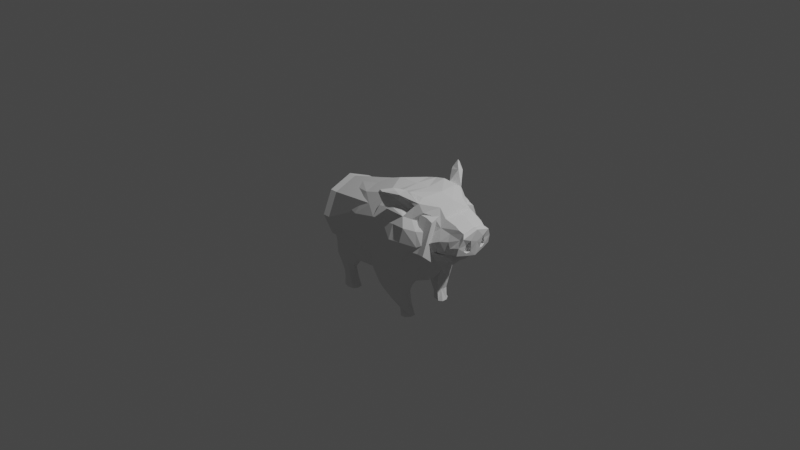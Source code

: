 # Source: PigSoT1.blend  (saved by Blender 3.0.42; exported with 4.5.12 LTS)
import bpy
from mathutils import Matrix  # noqa: F401  (used for matrix-valued properties, if any)

bpy.ops.wm.read_factory_settings(use_empty=True)
scene = bpy.context.scene
scene.name = 'Scene'

# ---- collections
col_collection = bpy.data.collections.new('Collection'); scene.collection.children.link(col_collection)

# ---- world
world_world = bpy.data.worlds.new('World'); scene.world = world_world
world_world.use_nodes = True; world_world.node_tree.nodes.clear()
_N = world_world.node_tree.nodes; _L = world_world.node_tree.links
n0 = _N.new('ShaderNodeOutputWorld'); n0.name = 'World Output'; n0.location = (300, 300)
n1 = _N.new('ShaderNodeBackground'); n1.name = 'Background'; n1.location = (10, 300)
n1.inputs[0].default_value = (0.05088, 0.05088, 0.05088, 1.0)
_L.new(n1.outputs[0], n0.inputs[0])
n0.is_active_output = True
world_world.color = (0.05088, 0.05088, 0.05088)
world_world.use_sun_shadow = False
world_world.sun_shadow_jitter_overblur = 0.0

# ---- cameras
cam_camera = bpy.data.cameras.new('Camera')
cam_camera.clip_end = 100.0
cam_camera.ortho_scale = 7.314

# ---- lights
light_light = bpy.data.lights.new('Light', 'POINT')
light_light.transmission_factor = 0.0
light_light.energy = 1000.0
light_light.shadow_soft_size = 0.1
light_light.shadow_maximum_resolution = 0.006
light_light.use_absolute_resolution = True

# ---- meshes
me_cylinder_001 = bpy.data.meshes.new('Cylinder.001')
me_cylinder_001.from_pydata([(0.1091, 0.4872, -0.75), (-8.472e-09, 0.527, 0.75), (0.4063, 0.3445, -0.75), (0.1207, 0.3726, 0.75), (0.5293, -2.427e-08, -0.75), (0.2751, -2.364e-08, 0.75), (0.4063, -0.3445, -0.75), (0.1207, -0.3726, 0.75), (0.1091, -0.4872, -0.75), (-5.454e-08, -0.527, 0.75), (-0.188, -0.3445, -0.75), (-0.3726, -0.3726, 0.75), (-0.3111, 2.834e-09, -0.75), (-0.527, 5.679e-09, 0.75), (-0.188, 0.3445, -0.75), (-0.3726, 0.3726, 0.75), (0.1425, 0.7, 0.09375), (0.495, 0.495, 0.09375), (0.7, -3.06e-08, 0.09375), (0.495, -0.495, 0.09375), (0.1425, -0.7, 0.09375), (-0.3525, -0.495, 0.09375), (-0.5575, 8.347e-09, 0.09375), (-0.3525, 0.495, 0.09375), (0.4063, 0.3445, -0.6665), (0.5293, -2.427e-08, -0.6665), (0.4063, -0.3445, -0.6665), (0.1091, -0.4872, -0.6665), (-0.188, -0.3445, -0.6665), (-0.3111, 2.834e-09, -0.6665), (-0.188, 0.3445, -0.6665), (0.1091, 0.4872, -0.6665), (-7.536e-09, 0.527, 0.6766), (0.1207, 0.3726, 0.6766), (0.2751, -2.364e-08, 0.6766), (0.1207, -0.3726, 0.6766), (-5.361e-08, -0.527, 0.6766), (-0.4079, -0.3726, 0.6766), (-0.5622, 5.679e-09, 0.6766), (-0.4079, 0.3726, 0.6766), (0.136, 0.3879, 0.6037), (0.2967, -2.451e-08, 0.6037), (0.136, -0.3879, 0.6037), (-5.455e-08, -0.5486, 0.6037), (-0.4232, -0.3879, 0.6037), (-0.5838, 6.013e-09, 0.6037), (-0.4232, 0.3879, 0.6037), (-6.594e-09, 0.5486, 0.6037), (0.3625, 0.4086, 0.5055), (0.5317, -2.568e-08, 0.5055), (0.3625, -0.4086, 0.5055), (0.1573, -0.5778, 0.5055), (-0.4086, -0.4086, 0.5055), (-0.5838, 6.463e-09, 0.5055), (-0.4086, 0.4086, 0.5055), (0.1573, 0.5778, 0.5055)], [], [(32, 1, 3, 33), (33, 3, 5, 34), (34, 5, 7, 35), (35, 7, 9, 36), (36, 9, 11, 37), (37, 11, 13, 38), (3, 1, 15, 13, 11, 9, 7, 5), (38, 13, 15, 39), (39, 15, 1, 32), (0, 2, 4, 6, 8, 10, 12, 14), (30, 23, 16, 31), (29, 22, 23, 30), (28, 21, 22, 29), (27, 20, 21, 28), (26, 19, 20, 27), (25, 18, 19, 26), (24, 17, 18, 25), (31, 16, 17, 24), (0, 31, 24, 2), (2, 24, 25, 4), (4, 25, 26, 6), (6, 26, 27, 8), (8, 27, 28, 10), (10, 28, 29, 12), (12, 29, 30, 14), (14, 30, 31, 0), (46, 39, 32, 47), (45, 38, 39, 46), (44, 37, 38, 45), (43, 36, 37, 44), (42, 35, 36, 43), (41, 34, 35, 42), (40, 33, 34, 41), (47, 32, 33, 40), (55, 47, 40, 48), (48, 40, 41, 49), (49, 41, 42, 50), (50, 42, 43, 51), (51, 43, 44, 52), (52, 44, 45, 53), (53, 45, 46, 54), (54, 46, 47, 55), (23, 54, 55, 16), (22, 53, 54, 23), (21, 52, 53, 22), (20, 51, 52, 21), (19, 50, 51, 20), (18, 49, 50, 19), (17, 48, 49, 18), (16, 55, 48, 17)])
_uv = me_cylinder_001.uv_layers.new(name='UVMap')
_uv.uv.foreach_set('vector', [1.0, 0.9755, 1.0, 1.0, 0.875, 1.0, 0.875, 0.9755, 0.875, 0.9755, 0.875, 1.0, 0.75, 1.0, 0.75, 0.9755, 0.75, 0.9755, 0.75, 1.0, 0.625, 1.0, 0.625, 0.9755, 0.625, 0.9755, 0.625, 1.0, 0.5, 1.0, 0.5, 0.9755, 0.5, 0.9755, 0.5, 1.0, 0.375, 1.0, 0.375, 0.9755, 0.375, 0.9755, 0.375, 1.0, 0.25, 1.0, 0.25, 0.9755, 0.4197, 0.4197, 0.25, 0.49, 0.08029, 0.4197, 0.01, 0.25, 0.08029, 0.08029, 0.25, 0.01, 0.4197, 0.08029, 0.49, 0.25, 0.25, 0.9755, 0.25, 1.0, 0.125, 1.0, 0.125, 0.9755, 0.125, 0.9755, 0.125, 1.0, 0.0, 1.0, 0.0, 0.9755, 0.75, 0.49, 0.9197, 0.4197, 0.99, 0.25, 0.9197, 0.08029, 0.75, 0.01, 0.5803, 0.08029, 0.51, 0.25, 0.5803, 0.4197, 0.125, 0.5278, 0.125, 0.7812, 0.0, 0.7812, 0.0, 0.5278, 0.25, 0.5278, 0.25, 0.7812, 0.125, 0.7812, 0.125, 0.5278, 0.375, 0.5278, 0.375, 0.7812, 0.25, 0.7812, 0.25, 0.5278, 0.5, 0.5278, 0.5, 0.7812, 0.375, 0.7812, 0.375, 0.5278, 0.625, 0.5278, 0.625, 0.7812, 0.5, 0.7812, 0.5, 0.5278, 0.75, 0.5278, 0.75, 0.7812, 0.625, 0.7812, 0.625, 0.5278, 0.875, 0.5278, 0.875, 0.7812, 0.75, 0.7812, 0.75, 0.5278, 1.0, 0.5278, 1.0, 0.7812, 0.875, 0.7812, 0.875, 0.5278, 1.0, 0.5, 1.0, 0.5278, 0.875, 0.5278, 0.875, 0.5, 0.875, 0.5, 0.875, 0.5278, 0.75, 0.5278, 0.75, 0.5, 0.75, 0.5, 0.75, 0.5278, 0.625, 0.5278, 0.625, 0.5, 0.625, 0.5, 0.625, 0.5278, 0.5, 0.5278, 0.5, 0.5, 0.5, 0.5, 0.5, 0.5278, 0.375, 0.5278, 0.375, 0.5, 0.375, 0.5, 0.375, 0.5278, 0.25, 0.5278, 0.25, 0.5, 0.25, 0.5, 0.25, 0.5278, 0.125, 0.5278, 0.125, 0.5, 0.125, 0.5, 0.125, 0.5278, 0.0, 0.5278, 0.0, 0.5, 0.125, 0.9512, 0.125, 0.9755, 0.0, 0.9755, 0.0, 0.9512, 0.25, 0.9512, 0.25, 0.9755, 0.125, 0.9755, 0.125, 0.9512, 0.375, 0.9512, 0.375, 0.9755, 0.25, 0.9755, 0.25, 0.9512, 0.5, 0.9512, 0.5, 0.9755, 0.375, 0.9755, 0.375, 0.9512, 0.625, 0.9512, 0.625, 0.9755, 0.5, 0.9755, 0.5, 0.9512, 0.75, 0.9512, 0.75, 0.9755, 0.625, 0.9755, 0.625, 0.9512, 0.875, 0.9512, 0.875, 0.9755, 0.75, 0.9755, 0.75, 0.9512, 1.0, 0.9512, 1.0, 0.9755, 0.875, 0.9755, 0.875, 0.9512, 1.0, 0.9185, 1.0, 0.9512, 0.875, 0.9512, 0.875, 0.9185, 0.875, 0.9185, 0.875, 0.9512, 0.75, 0.9512, 0.75, 0.9185, 0.75, 0.9185, 0.75, 0.9512, 0.625, 0.9512, 0.625, 0.9185, 0.625, 0.9185, 0.625, 0.9512, 0.5, 0.9512, 0.5, 0.9185, 0.5, 0.9185, 0.5, 0.9512, 0.375, 0.9512, 0.375, 0.9185, 0.375, 0.9185, 0.375, 0.9512, 0.25, 0.9512, 0.25, 0.9185, 0.25, 0.9185, 0.25, 0.9512, 0.125, 0.9512, 0.125, 0.9185, 0.125, 0.9185, 0.125, 0.9512, 0.0, 0.9512, 0.0, 0.9185, 0.125, 0.7812, 0.125, 0.9185, 0.0, 0.9185, 0.0, 0.7812, 0.25, 0.7812, 0.25, 0.9185, 0.125, 0.9185, 0.125, 0.7812, 0.375, 0.7812, 0.375, 0.9185, 0.25, 0.9185, 0.25, 0.7812, 0.5, 0.7812, 0.5, 0.9185, 0.375, 0.9185, 0.375, 0.7812, 0.625, 0.7812, 0.625, 0.9185, 0.5, 0.9185, 0.5, 0.7812, 0.75, 0.7812, 0.75, 0.9185, 0.625, 0.9185, 0.625, 0.7812, 0.875, 0.7812, 0.875, 0.9185, 0.75, 0.9185, 0.75, 0.7812, 1.0, 0.7812, 1.0, 0.9185, 0.875, 0.9185, 0.875, 0.7812])
me_cylinder_001.use_remesh_fix_poles = True
me_cylinder_001.use_remesh_preserve_attributes = False
me_cylinder_001.update()
me_cube_001 = bpy.data.meshes.new('Cube.001')
me_cube_001.from_pydata([(-1.039, -0.3782, -0.1116), (-1.052, -0.2662, 0.1007), (1.026, -0.5307, -0.1175), (0.9583, -0.4754, 0.4969), (-1.079, 0.0, -0.1969), (-1.041, 0.0, 0.2353), (1.117, 0.0, -0.4177), (1.051, 0.0, 0.9007), (0.08524, -0.7735, -0.5964), (0.1633, -0.832, 0.4194), (0.01554, 0.0, 0.8885), (0.125, 0.0, -1.157), (-0.2895, -0.752, 0.2436), (-0.3438, 0.0, -1.104), (-0.2895, -0.8375, -0.4669), (-0.3438, 0.0, 0.7141), (0.5231, -0.9433, -0.5447), (0.5989, 0.0, 0.952), (0.5625, -0.8293, 0.461), (0.637, 0.0, -1.014), (0.883, -0.6654, -0.1958), (0.8555, 0.0, 0.9722), (0.7577, -0.8267, 0.461), (0.9107, 0.0, -0.4977), (-0.8046, -0.458, 0.1475), (-0.8591, 0.0, -0.7885), (-0.9318, -0.5563, -0.3583), (-0.8118, 0.0, 0.5453), (-1.079, -0.1109, -0.1969), (1.042, -0.2796, 0.8232), (-1.046, -0.1846, 0.2188), (1.121, -0.3213, -0.3376), (0.2089, -0.4903, 0.8229), (0.1865, -0.4334, -0.9343), (-0.3321, -0.4111, -0.9609), (-0.3166, -0.4407, 0.5876), (0.5625, -0.4353, 0.9671), (0.5912, -0.3863, -1.002), (0.825, -0.522, 0.8813), (0.9172, -0.3586, -0.4835), (-0.9167, -0.2608, -0.8039), (-0.8082, -0.2172, 0.4406), (1.163, -0.3015, 0.6634), (1.145, -0.3937, 0.5046), (1.133, -0.4104, -0.03956), (1.216, -0.2857, -0.2329), (1.224, 0.0, -0.255), (1.162, 0.0, 0.6843), (1.511, -0.3136, 0.4126), (1.429, -0.2913, 0.3501), (1.088, -0.3817, -0.02988), (1.094, -0.2972, -0.03875), (1.333, 0.0, 0.00755), (1.506, 0.0, 0.5423), (0.4519, -0.5058, -1.652), (0.2788, -0.7554, -1.046), (0.5235, -0.7496, -1.049), (0.6366, -0.4617, -1.641), (-0.7623, -0.5167, -1.656), (-0.5717, -0.5252, -1.659), (-0.5624, -0.319, -1.672), (-0.7432, -0.3337, -1.666), (0.5343, -0.366, -1.152), (0.5779, -0.3134, -1.646), (0.5106, -0.5672, -1.646), (0.4871, -0.5536, -1.504), (0.4244, -0.4841, -1.521), (0.5669, -0.5643, -1.345), (0.577, -0.5067, -1.119), (0.613, -0.6332, -0.8923), (0.3916, -0.8089, -1.05), (0.5108, -0.6555, -1.283), (0.3383, -0.6252, -1.286), (0.4714, -0.5211, -1.52), (0.4239, -0.671, -1.285), (0.2774, -0.5509, -1.264), (0.3768, -0.9873, -0.5706), (0.3629, -0.8438, 0.4402), (0.3857, -0.4628, 0.9023), (0.3761, 0.0, 0.9339), (0.6355, -0.361, -1.644), (0.455, -0.3526, -1.649), (-0.6359, -0.5883, -1.063), (-0.6458, -0.3282, -1.343), (-0.9082, -0.5151, -1.009), (-0.8197, -0.3408, -1.219), (-0.6156, -0.5286, -1.529), (-0.7788, -0.5043, -1.333), (-0.6075, -0.332, -1.507), (-0.7919, -0.3688, -1.443), (-0.5408, -0.3547, -1.07), (-0.9051, -0.3563, -0.996), (-0.5199, -0.6702, -0.8177), (-0.9007, -0.545, -0.6852), (-0.6669, -0.5199, -1.296), (-0.615, -0.7236, -0.3472), (-0.2081, -0.7491, -0.7401), (-0.9747, -0.3694, -0.4971), (-0.4193, -0.3663, -0.997), (-0.9218, -0.3084, -0.8527), (-0.5877, -0.6423, -0.9141), (-0.5911, -0.4646, -1.203), (-0.6551, -0.3358, -1.26), (-0.4533, -0.7577, -0.616), (-0.9206, -0.5682, -0.5234), (-0.4935, -0.5471, -1.001), (-0.7589, -0.6497, -0.6636), (-0.9663, -0.4449, -0.8406), (-0.9755, -0.4131, -0.7038), (-0.687, -0.694, -0.5359), (-0.3927, -0.5836, -0.8558), (-0.5548, -0.5059, -1.087), (-0.6636, -0.5512, -1.658), (-0.5389, -0.4339, -1.666), (-0.7856, -0.3967, -1.661), (-0.6585, -0.2867, -1.669), (-0.6611, -0.4153, -1.663), (-0.8381, -0.5092, -1.171), (-0.788, -0.4771, -1.494), (-0.8778, -0.4293, -1.194), (0.7613, 0.0, -0.8636), (-0.3934, -0.2806, -0.9838), (-0.7248, -0.1205, -0.8936), (-0.6687, -0.2351, -0.8782), (-0.9579, -0.2856, -0.6699), (-0.6543, -0.2867, -0.9734), (-0.8344, -0.1551, -0.8331), (-0.5591, -0.208, -0.9387), (-0.9561, -0.3448, -0.7941), (-0.9822, -0.391, -0.5963), (-0.9575, -0.3152, -0.732), (-0.4842, -0.3006, -1.011), (-0.5249, -0.3167, -1.039), (-0.6151, -0.3153, -1.111), (1.262, -0.2639, -0.0511), (-0.6762, -0.3239, -1.148), (-0.709, -0.3356, -1.398), (-0.6676, -0.3183, -1.484), (-0.6278, -0.3078, -1.572), (-0.7583, -0.5492, -1.136), (-0.7583, -0.5268, -1.218), (-0.7126, -0.539, -1.184), (-0.632, -0.4412, -1.313), (-0.9278, -0.4174, -1.001), (-1.03, 0.0, -0.4998), (0.1558, -0.2167, -1.083), (-0.9458, -0.09489, -0.697), (-1.024, -0.07516, -0.4923), (1.338, 0.0, -0.1059), (-1.079, -0.1109, 0.03883), (-1.079, 0.0, 0.03883), (-1.02, -0.403, -0.3375), (-1.018, -0.2259, -0.4), (0.2942, -0.1956, -1.07), (-0.84, -0.4273, -1.379), (-0.1569, -0.2536, -1.073), (-0.1856, -0.4862, -0.9346), (0.07692, -0.9313, -0.0885), (0.545, -0.9217, -0.1212), (0.3886, -0.9601, -0.118), (0.5862, -0.4801, -1.263), (-0.142, -0.8316, -0.5317), (-0.1143, -0.8834, -0.3533), (0.3602, -0.3038, -0.974), (0.5689, -0.2722, -0.9578), (0.6378, -0.2345, -0.882), (0.7055, -0.2896, -0.7921), (0.3624, 0.0, -1.091), (0.3594, -0.2053, -1.052), (0.4853, -0.2007, -1.001), (0.3363, -0.3656, -1.146), (0.6626, -0.6484, -0.7732), (0.743, -0.788, -0.3703), (0.8632, -0.5343, -0.3475), (0.6978, -0.3947, -0.7504), (0.7566, -0.5258, -0.5987), (0.2891, -0.8443, -0.8871), (0.2324, -0.9568, -0.3355), (0.2355, -0.9199, -0.5947), (0.6323, -0.3269, -0.8762), (0.5717, -0.3228, -0.9338), (0.1973, -0.6105, -0.9872), (0.1604, -0.8556, -0.5956), (-0.05737, -0.6681, 0.5134), (-0.3714, -0.814, -0.5414), (-0.9952, -0.4771, -0.2472), (-0.8725, -0.521, -0.107), (-0.7098, -0.5963, -0.09984), (-0.4522, -0.754, -0.05181), (-0.2895, -0.7948, -0.1117), (0.2353, -0.7505, -0.9423), (0.3098, -0.384, -1.172), (0.5395, -0.3362, -1.432), (0.556, -0.414, -1.429), (0.5856, -0.5549, -1.644), (0.5747, -0.4673, -1.427), (0.5581, -0.5516, -1.438), (0.5073, -0.3331, -1.456), (0.4694, -0.3377, -1.48), (0.3682, -0.3924, -1.366), (0.3889, -0.444, -1.506), (0.5744, -0.6239, -1.103), (0.887, -0.5304, 0.5042), (1.099, -0.5007, 0.01536), (1.253, -0.4105, 0.04825), (1.354, -0.3852, 0.05962), (1.504, 0.0, -0.01559), (1.454, -0.399, 0.07784), (1.091, -0.4422, -0.005191), (1.325, -0.2961, -0.009427), (1.257, -0.3819, -0.001468), (1.137, 0.0, -0.03246), (1.29, -0.2814, -0.1746), (1.289, -0.2701, -0.1489), (1.14, -0.4593, 0.05267), (1.293, 0.0, -0.05654), (1.319, 0.0, -0.1938), (1.529, 0.0, 0.2789), (1.533, 0.0, 0.5199), (1.467, -0.2497, 0.4798), (1.396, -0.2553, -0.00295), (1.482, -0.3896, 0.2452), (1.331, 0.0, 0.6422), (1.333, -0.2761, 0.586), (0.7792, -0.5723, 0.8279), (0.6758, -0.7275, 0.6324), (0.3743, -0.7014, 0.6713), (0.1861, -0.703, 0.6211), (0.9796, -0.4251, 0.5677), (0.9551, -0.4522, 0.6145), (0.9144, -0.5002, 0.6399), (0.9388, -0.4945, 0.5656), (0.6165, -0.5039, 0.9001), (1.466, 0.0, 0.534), (0.7854, -0.6467, 0.5948), (0.8676, -0.513, 0.5839), (0.6739, -0.6457, 1.133), (0.4603, -0.9577, 1.11), (0.4673, -0.8958, 0.7711), (0.4273, -0.96, 1.138), (0.6543, -0.7823, 1.071), (0.4724, -0.7662, 1.073), (0.5393, -0.6423, 0.7682), (0.7938, -0.3971, 0.9493), (0.6002, -0.7328, 1.05), (0.4031, -0.9781, 1.081), (0.7292, -0.6448, 0.9628), (0.4962, -0.8458, 0.8422), (0.426, -0.8303, 0.9084), (0.5757, -0.6924, 0.8389), (0.7223, -0.8693, 0.1699), (1.489, -0.2817, 0.4462), (1.284, -0.3452, 0.43), (1.196, -0.4837, 0.2791), (1.4, -0.2752, 0.5329), (1.102, -0.5519, 0.2351), (1.082, -0.5726, 0.2164), (0.9951, -0.6777, 0.1609), (0.9431, -0.7264, 0.1217), (0.8782, -0.7678, 0.1326), (0.1201, -0.8943, 0.1655), (0.3758, -0.9146, 0.1611), (0.5538, -0.9199, 0.1699), (0.982, -0.434, 0.5149), (1.487, -0.2546, 0.1281), (1.53, -0.1538, 0.3444), (1.517, -0.1273, 0.2035), (1.479, -0.212, 0.03113), (1.502, -0.1135, 0.09731), (1.489, -0.1974, 0.0849), (1.493, -0.2217, 0.256), (1.446, -0.2422, 0.1372), (1.477, -0.1148, 0.2126), (1.453, -0.2093, 0.2651), (1.461, -0.101, 0.1064), (1.489, -0.1414, 0.3535), (1.448, -0.1849, 0.094), (1.292, -0.3949, 0.2854), (1.318, -0.3863, 0.1589), (1.39, -0.3764, 0.1994), (1.064, -0.4316, 0.517), (1.064, -0.4743, 0.3868), (0.8997, -0.6962, 0.4151), (0.8341, -0.5712, 0.5653), (0.9014, -0.5171, 0.7318), (0.9826, -0.45, 0.7017), (1.06, -0.4085, 0.6348), (0.7378, -0.4901, 0.7507), (0.7084, -0.5027, 0.6501), (0.523, -0.7622, 0.9463), (0.4662, -0.7124, 0.9002), (0.5032, -0.6993, 1.051), (0.5484, -0.7931, 1.168), (0.6, -0.7908, 1.127), (0.5022, -0.7675, 0.7696), (0.4753, -0.7432, 0.8435), (0.6564, -0.6343, 0.9273), (0.4967, -0.8584, 1.062), (0.5573, -0.87, 1.09), (0.4631, -0.8701, 1.013), (0.4496, -0.912, 0.9614), (0.4356, -0.9435, 0.9258)], [], [(31, 6, 46), (24, 1, 0), (173, 2, 20), (41, 30, 1, 24), (149, 30, 5, 150), (226, 227, 9), (161, 14, 96), (261, 77, 9, 260), (86, 59, 113), (35, 12, 183), (260, 9, 12), (262, 158, 250), (22, 225, 18), (16, 56, 69), (283, 284, 234), (258, 282, 22, 259), (37, 174, 175), (151, 97, 26), (35, 41, 24), (186, 26, 95, 187), (27, 41, 35), (147, 146, 40), (174, 37, 179), (29, 243, 38), (180, 37, 163), (243, 36, 38), (10, 15, 35), (122, 127, 126), (156, 34, 155), (79, 10, 32, 78), (1, 30, 149), (27, 5, 30, 41), (23, 6, 31), (280, 281, 43), (134, 148, 215), (53, 219, 251, 48), (203, 2, 44), (2, 31, 45, 44), (7, 29, 42), (221, 48, 49), (218, 53, 48), (219, 49, 48, 251), (54, 81, 63, 80, 57, 194, 64), (163, 37, 62), (193, 62, 160, 195), (55, 70, 176), (116, 113, 59, 112), (86, 87, 118), (60, 115, 138), (89, 61, 114), (69, 56, 201), (8, 33, 181), (57, 196, 65, 194), (167, 19, 168), (197, 192, 63), (75, 33, 191), (54, 64, 66), (73, 66, 64), (67, 56, 71), (74, 72, 66, 73), (196, 67, 65), (68, 69, 201), (75, 72, 55, 181), (160, 62, 68), (67, 68, 201), (62, 37, 68), (37, 69, 68), (171, 16, 69), (71, 74, 73, 65), (56, 70, 74, 71), (70, 55, 72, 74), (65, 67, 71), (182, 8, 176), (66, 72, 75), (56, 16, 70), (17, 79, 78, 36), (226, 77, 18), (262, 18, 77, 261), (16, 76, 70), (192, 62, 193), (66, 75, 200), (85, 84, 143), (133, 90, 102, 135), (106, 93, 84), (111, 100, 82, 101), (85, 89, 119), (136, 137, 89), (87, 86, 94), (101, 82, 94), (110, 103, 92, 105), (109, 104, 93, 106), (132, 98, 90, 133), (107, 99, 91), (142, 94, 86), (82, 84, 139), (117, 84, 119), (104, 108, 107, 93), (104, 129, 108), (130, 40, 99, 128), (121, 34, 98), (103, 109, 106, 92), (95, 109, 103), (95, 26, 104, 109), (98, 110, 105, 90), (34, 96, 110, 98), (96, 14, 184), (102, 111, 101, 83), (90, 105, 111, 102), (105, 92, 100, 111), (92, 106, 100), (106, 84, 82), (93, 107, 84), (85, 91, 135), (114, 116, 112, 58), (61, 115, 116, 114), (115, 60, 113, 116), (89, 114, 58), (137, 88, 138), (88, 86, 113), (88, 83, 86), (59, 86, 112), (87, 94, 140), (112, 86, 118), (154, 89, 118), (140, 94, 141), (87, 117, 119), (84, 85, 119), (147, 40, 124), (189, 12, 188), (188, 187, 95), (16, 171, 172), (190, 8, 181), (39, 23, 31), (45, 31, 46), (179, 37, 180), (156, 33, 96), (33, 8, 96), (13, 11, 155), (25, 13, 122), (13, 34, 121), (131, 98, 132), (25, 122, 126), (99, 123, 125), (123, 99, 40), (121, 98, 131), (126, 123, 40), (126, 127, 123), (127, 121, 123), (122, 13, 127), (216, 148, 213, 212), (99, 125, 91), (129, 130, 128, 108), (97, 124, 130, 129), (124, 40, 130), (11, 167, 145), (108, 128, 99, 107), (107, 91, 143), (83, 85, 102), (85, 83, 136), (91, 133, 135), (125, 133, 91), (125, 132, 133), (123, 131, 132, 125), (123, 121, 131), (102, 85, 135), (137, 138, 115, 61), (83, 88, 137, 136), (89, 85, 136), (88, 60, 138), (101, 94, 142), (100, 106, 82), (60, 88, 113), (58, 112, 118), (118, 89, 58), (89, 137, 61), (84, 117, 139), (82, 139, 141), (117, 140, 139), (117, 87, 140), (139, 140, 141), (94, 82, 141), (83, 101, 142), (83, 142, 86), (84, 107, 143), (91, 85, 143), (11, 145, 155), (151, 0, 152), (146, 25, 126), (4, 147, 28), (4, 144, 147), (144, 25, 146, 147), (147, 124, 152), (40, 146, 126), (0, 1, 149), (28, 149, 150, 4), (28, 0, 149), (28, 147, 152), (0, 28, 152), (97, 151, 152, 124), (151, 26, 185), (26, 97, 129, 104), (154, 87, 119), (89, 154, 119), (87, 154, 118), (145, 33, 155), (34, 13, 155), (33, 156, 155), (34, 156, 96), (95, 103, 184), (186, 24, 0, 185), (12, 35, 24), (161, 8, 162), (32, 10, 35), (15, 27, 35), (76, 159, 177), (76, 16, 159), (157, 12, 162), (177, 159, 157), (16, 158, 159), (259, 22, 250), (172, 20, 158), (67, 160, 68), (196, 57, 195), (65, 73, 64), (8, 161, 96), (14, 161, 162), (8, 157, 162), (163, 62, 170), (168, 19, 169), (164, 163, 169), (19, 120, 164), (120, 23, 166, 165), (120, 165, 164), (23, 39, 166), (153, 33, 145), (153, 167, 168), (33, 168, 163), (163, 168, 169), (19, 164, 169), (33, 163, 170), (198, 197, 63), (172, 175, 20), (172, 171, 175), (171, 37, 175), (175, 173, 20), (175, 174, 173), (174, 39, 173), (37, 171, 69), (16, 172, 158), (70, 76, 176), (190, 55, 176), (8, 177, 157), (178, 76, 177), (182, 178, 177), (76, 178, 176), (189, 14, 162), (165, 179, 180, 164), (165, 166, 179), (164, 180, 163), (39, 174, 166), (33, 75, 181), (166, 174, 179), (8, 182, 177), (178, 182, 176), (9, 227, 32, 183), (32, 35, 183), (12, 9, 183), (110, 96, 184, 103), (14, 95, 184), (0, 151, 185), (26, 186, 185), (24, 186, 187), (12, 24, 187, 188), (95, 14, 188), (12, 189, 162), (14, 189, 188), (55, 190, 181), (8, 190, 176), (33, 170, 191), (191, 198, 199), (63, 81, 198), (54, 66, 200, 81), (81, 200, 198), (170, 197, 198, 191), (170, 62, 192, 197), (63, 192, 193, 80), (64, 194, 65), (235, 202, 231), (67, 196, 195, 160), (56, 67, 201), (200, 75, 199), (198, 200, 199), (75, 191, 199), (193, 195, 57, 80), (286, 29, 285), (257, 256, 281, 282), (258, 257, 282), (39, 31, 2, 173), (127, 13, 121), (33, 153, 168), (167, 153, 145), (50, 44, 134, 51), (279, 49, 278), (207, 209, 220), (209, 207, 205, 210), (256, 203, 214, 255), (204, 208, 210, 205), (214, 203, 208), (51, 211, 52, 209), (50, 51, 209, 210), (46, 216, 212, 45), (134, 44, 213), (148, 134, 213), (44, 50, 210, 208), (208, 203, 44), (204, 214, 208), (253, 255, 214, 204), (213, 44, 45, 212), (51, 134, 215, 211), (278, 49, 277), (264, 221, 207), (267, 269, 264, 207), (218, 48, 265), (219, 53, 233), (252, 49, 219, 254), (52, 206, 220), (267, 207, 220), (209, 52, 220), (223, 254, 219, 222), (47, 42, 222), (47, 7, 42), (42, 223, 222), (42, 43, 223), (78, 32, 227, 226), (226, 225, 242), (241, 239, 292), (29, 38, 284, 285), (263, 228, 229, 231), (38, 224, 284), (29, 286, 43, 42), (229, 230, 231), (202, 3, 231), (38, 36, 232), (21, 17, 36, 243), (240, 236, 293), (222, 219, 233), (207, 221, 205), (221, 49, 279), (225, 22, 234), (284, 224, 234), (22, 282, 234), (282, 283, 234), (230, 235, 231), (301, 238, 247, 300), (293, 236, 292), (248, 238, 301), (246, 244, 296), (38, 232, 236), (38, 236, 240, 246), (297, 244, 240, 298), (225, 238, 294), (291, 241, 236), (36, 242, 232), (36, 78, 242), (7, 21, 243, 29), (249, 244, 289), (244, 246, 240), (224, 38, 246), (245, 237, 239), (300, 247, 289, 299), (238, 225, 247), (239, 241, 245), (241, 248, 245), (248, 241, 290), (296, 244, 249), (225, 249, 247), (225, 224, 288), (78, 226, 242), (77, 226, 9), (158, 20, 250), (22, 18, 250), (225, 226, 18), (20, 259, 250), (20, 258, 259), (20, 2, 257, 258), (2, 203, 256, 257), (281, 256, 255), (43, 281, 255, 253), (43, 253, 252), (43, 252, 254, 223), (157, 260, 12), (159, 261, 260, 157), (158, 262, 261, 159), (18, 262, 250), (3, 263, 231), (286, 280, 43), (265, 270, 273, 275), (206, 267, 220), (269, 267, 206, 268), (217, 266, 268, 206), (217, 218, 265), (270, 221, 264), (266, 265, 275, 272), (217, 265, 266), (269, 268, 274, 276), (275, 273, 271, 272), (272, 271, 274), (271, 276, 274), (264, 269, 276, 271), (268, 266, 272, 274), (270, 264, 271, 273), (48, 221, 270), (265, 48, 270), (224, 225, 234), (252, 253, 277), (49, 252, 277), (253, 204, 277), (204, 278, 277), (204, 205, 278), (205, 279, 278), (205, 221, 279), (263, 3, 281, 280), (3, 202, 282, 281), (202, 235, 283, 282), (230, 229, 285, 284), (229, 228, 286, 285), (235, 230, 284, 283), (228, 263, 280, 286), (287, 249, 288), (224, 246, 287), (224, 287, 288), (249, 225, 288), (247, 249, 289), (297, 245, 299), (232, 242, 290), (295, 248, 290), (291, 232, 290), (241, 291, 290), (232, 291, 236), (298, 240, 293), (237, 293, 292, 239), (236, 241, 292), (295, 242, 294), (238, 248, 294), (242, 225, 294), (248, 295, 294), (242, 295, 290), (287, 296, 249), (287, 246, 296), (245, 301, 300), (245, 300, 299), (244, 297, 299, 289), (245, 297, 298, 237), (237, 298, 293), (245, 248, 301)])
_uv = me_cube_001.uv_layers.new(name='UVMap')
_uv.uv.foreach_set('vector', [0.375, 0.6875, 0.375, 0.625, 0.375, 0.625, 0.625, 0.959, 0.625, 1.0, 0.375, 1.0, 0.3477, 0.7188, 0.375, 0.75, 0.3477, 0.75, 0.8479, 0.6875, 0.875, 0.6875, 0.875, 0.75, 0.834, 0.75, 0.5, 0.0625, 0.625, 0.0625, 0.625, 0.125, 0.5, 0.125, 0.707, 0.7188, 0.7344, 0.7188, 0.7344, 0.75, 0.2363, 0.75, 0.207, 0.75, 0.207, 0.7188, 0.5625, 0.832, 0.625, 0.832, 0.625, 0.8594, 0.5625, 0.8594, 0.207, 0.75, 0.207, 0.75, 0.207, 0.7188, 0.793, 0.6875, 0.793, 0.75, 0.7657, 0.7209, 0.5625, 0.8594, 0.625, 0.8594, 0.625, 0.918, 0.5625, 0.8047, 0.5, 0.8047, 0.5766, 0.7879, 0.6601, 0.75, 0.6698, 0.7258, 0.6797, 0.75, 0.3203, 0.75, 0.3203, 0.75, 0.3203, 0.7233, 0.6417, 0.7361, 0.6449, 0.7216, 0.649, 0.7372, 0.5, 0.7705, 0.625, 0.7696, 0.625, 0.7851, 0.5, 0.7773, 0.3203, 0.6875, 0.334, 0.6875, 0.334, 0.7188, 0.142, 0.7344, 0.1591, 0.7188, 0.166, 0.75, 0.793, 0.6875, 0.8479, 0.6875, 0.834, 0.75, 0.5, 0.959, 0.375, 0.959, 0.375, 0.9385, 0.5, 0.9487, 0.8618, 0.625, 0.8479, 0.6875, 0.793, 0.6875, 0.1351, 0.6562, 0.1452, 0.6562, 0.1521, 0.6875, 0.334, 0.6875, 0.3203, 0.6875, 0.3265, 0.6734, 0.625, 0.6875, 0.6551, 0.676, 0.6561, 0.6941, 0.3203, 0.6512, 0.3203, 0.6875, 0.2927, 0.6935, 0.6551, 0.676, 0.6797, 0.6875, 0.6561, 0.6941, 0.7344, 0.625, 0.793, 0.625, 0.793, 0.6875, 0.1722, 0.6647, 0.1862, 0.6761, 0.1621, 0.6761, 0.2253, 0.6912, 0.207, 0.6875, 0.2295, 0.6635, 0.707, 0.625, 0.7344, 0.625, 0.7344, 0.6875, 0.707, 0.6875, 0.625, 0.0, 0.625, 0.0625, 0.5, 0.0625, 0.8618, 0.625, 0.875, 0.625, 0.875, 0.6875, 0.8479, 0.6875, 0.3477, 0.625, 0.375, 0.625, 0.375, 0.6875, 0.625, 0.7406, 0.625, 0.75, 0.625, 0.75, 0.375, 0.6876, 0.375, 0.6278, 0.375, 0.6278, 0.6189, 0.625, 0.625, 0.6875, 0.625, 0.6875, 0.625, 0.6875, 0.4544, 0.75, 0.375, 0.75, 0.3885, 0.75, 0.375, 0.75, 0.375, 0.6875, 0.375, 0.6875, 0.375, 0.75, 0.625, 0.625, 0.625, 0.6875, 0.625, 0.6875, 0.519, 0.6875, 0.625, 0.6875, 0.625, 0.75, 0.5674, 0.625, 0.6189, 0.625, 0.625, 0.6875, 0.625, 0.6875, 0.625, 0.75, 0.625, 0.6875, 0.625, 0.6875, 0.2656, 0.6875, 0.2793, 0.6875, 0.293, 0.6875, 0.3066, 0.6875, 0.3203, 0.6875, 0.3066, 0.6875, 0.293, 0.6875, 0.2927, 0.6935, 0.3203, 0.6875, 0.3203, 0.6875, 0.3203, 0.6875, 0.3203, 0.6875, 0.3203, 0.7055, 0.3203, 0.6977, 0.375, 0.8594, 0.375, 0.832, 0.375, 0.8403, 0.183, 0.7188, 0.207, 0.7188, 0.207, 0.75, 0.1865, 0.75, 0.375, 0.918, 0.375, 0.959, 0.375, 0.959, 0.207, 0.6875, 0.1796, 0.6875, 0.1961, 0.6875, 0.1521, 0.6875, 0.1521, 0.6875, 0.1591, 0.7188, 0.3203, 0.7233, 0.3203, 0.75, 0.3203, 0.7217, 0.2656, 0.75, 0.2657, 0.6994, 0.2657, 0.7151, 0.3203, 0.6875, 0.3203, 0.709, 0.2898, 0.7025, 0.3066, 0.6875, 0.293, 0.625, 0.3203, 0.625, 0.2944, 0.6602, 0.2983, 0.6888, 0.3048, 0.6875, 0.293, 0.6875, 0.2656, 0.6935, 0.2657, 0.6994, 0.2748, 0.6954, 0.2656, 0.6875, 0.293, 0.6875, 0.2715, 0.7009, 0.2852, 0.7009, 0.2715, 0.7009, 0.293, 0.6875, 0.3203, 0.7188, 0.3203, 0.75, 0.3096, 0.7255, 0.2891, 0.7255, 0.2686, 0.7255, 0.2715, 0.7009, 0.2852, 0.7009, 0.3203, 0.709, 0.3203, 0.7188, 0.2898, 0.7025, 0.3203, 0.7076, 0.3203, 0.7233, 0.3203, 0.7217, 0.2656, 0.6935, 0.2686, 0.7255, 0.2656, 0.75, 0.2657, 0.7151, 0.3203, 0.7055, 0.3203, 0.6875, 0.3203, 0.7076, 0.3203, 0.7188, 0.3203, 0.7076, 0.3203, 0.7217, 0.3203, 0.6875, 0.3203, 0.6875, 0.3203, 0.7076, 0.3203, 0.6875, 0.3203, 0.7233, 0.3203, 0.7076, 0.3203, 0.7188, 0.3203, 0.75, 0.3203, 0.7233, 0.3096, 0.7255, 0.2891, 0.7255, 0.2852, 0.7009, 0.2898, 0.7025, 0.3203, 0.75, 0.293, 0.75, 0.2891, 0.7255, 0.3096, 0.7255, 0.293, 0.75, 0.2656, 0.75, 0.2686, 0.7255, 0.2891, 0.7255, 0.2898, 0.7025, 0.3203, 0.7188, 0.3096, 0.7255, 0.375, 0.8513, 0.375, 0.8594, 0.375, 0.8403, 0.2715, 0.7009, 0.2686, 0.7255, 0.2656, 0.6935, 0.375, 0.8047, 0.375, 0.8047, 0.375, 0.832, 0.6797, 0.625, 0.707, 0.625, 0.707, 0.6875, 0.6797, 0.6875, 0.707, 0.7188, 0.707, 0.75, 0.6797, 0.75, 0.5625, 0.8047, 0.625, 0.8047, 0.625, 0.832, 0.5625, 0.832, 0.375, 0.8047, 0.375, 0.832, 0.375, 0.832, 0.3048, 0.6875, 0.3203, 0.6875, 0.3143, 0.6875, 0.2656, 0.6894, 0.2656, 0.6935, 0.2742, 0.6897, 0.1521, 0.6875, 0.166, 0.75, 0.1575, 0.7115, 0.1869, 0.6875, 0.207, 0.6875, 0.207, 0.6875, 0.1837, 0.6875, 0.375, 0.9385, 0.375, 0.959, 0.375, 0.959, 0.207, 0.7188, 0.207, 0.75, 0.207, 0.75, 0.207, 0.7188, 0.1521, 0.6875, 0.1521, 0.6875, 0.1601, 0.7233, 0.1766, 0.6875, 0.1876, 0.6875, 0.1521, 0.6875, 0.375, 0.959, 0.375, 0.918, 0.375, 0.918, 0.207, 0.7188, 0.207, 0.75, 0.207, 0.75, 0.207, 0.7188, 0.207, 0.75, 0.207, 0.75, 0.207, 0.7188, 0.375, 0.9385, 0.375, 0.959, 0.375, 0.959, 0.375, 0.9385, 0.1968, 0.6875, 0.207, 0.6875, 0.207, 0.6875, 0.1956, 0.6875, 0.1591, 0.7188, 0.1521, 0.6875, 0.1521, 0.6875, 0.207, 0.7269, 0.207, 0.75, 0.207, 0.75, 0.375, 0.918, 0.375, 0.959, 0.375, 0.9409, 0.166, 0.75, 0.166, 0.75, 0.1601, 0.7233, 0.166, 0.75, 0.1591, 0.7188, 0.1591, 0.7188, 0.166, 0.75, 0.166, 0.75, 0.1591, 0.7188, 0.1591, 0.7188, 0.1556, 0.7031, 0.1521, 0.6875, 0.1521, 0.6875, 0.1556, 0.7031, 0.2003, 0.6875, 0.207, 0.6875, 0.2037, 0.6875, 0.375, 0.918, 0.375, 0.9385, 0.375, 0.9385, 0.375, 0.918, 0.375, 0.9385, 0.375, 0.9385, 0.375, 0.918, 0.375, 0.9385, 0.375, 0.959, 0.375, 0.959, 0.375, 0.9385, 0.207, 0.6875, 0.207, 0.7188, 0.207, 0.7188, 0.207, 0.6875, 0.207, 0.6875, 0.207, 0.7188, 0.207, 0.7188, 0.207, 0.6875, 0.207, 0.7188, 0.207, 0.75, 0.207, 0.75, 0.207, 0.6875, 0.207, 0.7188, 0.207, 0.7188, 0.207, 0.6875, 0.207, 0.6875, 0.207, 0.7188, 0.207, 0.7188, 0.207, 0.6875, 0.207, 0.7188, 0.207, 0.75, 0.207, 0.75, 0.207, 0.7188, 0.375, 0.918, 0.375, 0.9385, 0.375, 0.918, 0.375, 0.9385, 0.375, 0.959, 0.375, 0.918, 0.166, 0.75, 0.1591, 0.7188, 0.166, 0.75, 0.1521, 0.6875, 0.1521, 0.6875, 0.1837, 0.6875, 0.1591, 0.7188, 0.183, 0.7188, 0.1865, 0.75, 0.166, 0.75, 0.1521, 0.6875, 0.1796, 0.6875, 0.183, 0.7188, 0.1591, 0.7188, 0.1796, 0.6875, 0.207, 0.6875, 0.207, 0.7188, 0.183, 0.7188, 0.1521, 0.6875, 0.1591, 0.7188, 0.166, 0.75, 0.1876, 0.6875, 0.207, 0.6875, 0.1961, 0.6875, 0.207, 0.6875, 0.207, 0.75, 0.207, 0.7188, 0.207, 0.6875, 0.207, 0.6875, 0.207, 0.75, 0.375, 0.918, 0.375, 0.918, 0.375, 0.9385, 0.375, 0.959, 0.375, 0.918, 0.375, 0.9436, 0.375, 0.9385, 0.375, 0.918, 0.375, 0.959, 0.1601, 0.7234, 0.1521, 0.6875, 0.166, 0.75, 0.375, 0.9436, 0.375, 0.918, 0.375, 0.9294, 0.166, 0.75, 0.166, 0.75, 0.1601, 0.7233, 0.166, 0.75, 0.1521, 0.6875, 0.1601, 0.7233, 0.1386, 0.6875, 0.1521, 0.6875, 0.1556, 0.7031, 0.5, 0.918, 0.625, 0.918, 0.5, 0.9282, 0.5, 0.9282, 0.5, 0.9487, 0.375, 0.9385, 0.3203, 0.75, 0.3203, 0.7188, 0.334, 0.75, 0.2656, 0.75, 0.2656, 0.75, 0.2657, 0.7151, 0.3477, 0.6875, 0.3477, 0.625, 0.375, 0.6875, 0.375, 0.6875, 0.375, 0.6875, 0.375, 0.625, 0.3252, 0.665, 0.3203, 0.6875, 0.3203, 0.6512, 0.2253, 0.6912, 0.2657, 0.6994, 0.207, 0.7188, 0.2657, 0.6994, 0.2656, 0.75, 0.207, 0.7188, 0.207, 0.625, 0.2656, 0.625, 0.2295, 0.6635, 0.1382, 0.625, 0.207, 0.625, 0.1722, 0.6647, 0.207, 0.625, 0.207, 0.6875, 0.2003, 0.6875, 0.1995, 0.6875, 0.207, 0.6875, 0.1968, 0.6875, 0.1382, 0.625, 0.1722, 0.6647, 0.1621, 0.6761, 0.1521, 0.6875, 0.1779, 0.6875, 0.1796, 0.6875, 0.1779, 0.6875, 0.1521, 0.6875, 0.1521, 0.6875, 0.2003, 0.6875, 0.2037, 0.6875, 0.1965, 0.6875, 0.1621, 0.6761, 0.1762, 0.6875, 0.1521, 0.6875, 0.1621, 0.6761, 0.1862, 0.6761, 0.1762, 0.6875, 0.1862, 0.6761, 0.2003, 0.6875, 0.1762, 0.6875, 0.1722, 0.6647, 0.207, 0.625, 0.1862, 0.6761, 0.375, 0.625, 0.375, 0.625, 0.375, 0.6875, 0.375, 0.6875, 0.1521, 0.6875, 0.1796, 0.6875, 0.1521, 0.6875, 0.1591, 0.7188, 0.1556, 0.7031, 0.1556, 0.7031, 0.1591, 0.7188, 0.1591, 0.7188, 0.1556, 0.7031, 0.1556, 0.7031, 0.1591, 0.7188, 0.1556, 0.7031, 0.1521, 0.6875, 0.1556, 0.7031, 0.2656, 0.625, 0.293, 0.625, 0.2656, 0.6622, 0.1591, 0.7188, 0.1556, 0.7031, 0.1521, 0.6875, 0.1591, 0.7188, 0.1591, 0.7188, 0.1521, 0.6875, 0.1575, 0.7115, 0.207, 0.6875, 0.1521, 0.6875, 0.207, 0.6875, 0.1521, 0.6875, 0.207, 0.6875, 0.1766, 0.6875, 0.1521, 0.6875, 0.1869, 0.6875, 0.1837, 0.6875, 0.1796, 0.6875, 0.1869, 0.6875, 0.1521, 0.6875, 0.1796, 0.6875, 0.1968, 0.6875, 0.1956, 0.6875, 0.1779, 0.6875, 0.1995, 0.6875, 0.1968, 0.6875, 0.1796, 0.6875, 0.1762, 0.6875, 0.2003, 0.6875, 0.1965, 0.6875, 0.207, 0.6875, 0.1521, 0.6875, 0.1837, 0.6875, 0.1876, 0.6875, 0.1961, 0.6875, 0.1796, 0.6875, 0.1521, 0.6875, 0.207, 0.6875, 0.207, 0.6875, 0.1876, 0.6875, 0.1766, 0.6875, 0.1521, 0.6875, 0.1521, 0.6875, 0.1766, 0.6875, 0.207, 0.6875, 0.207, 0.6875, 0.1961, 0.6875, 0.207, 0.7188, 0.207, 0.75, 0.207, 0.7269, 0.375, 0.918, 0.375, 0.9385, 0.375, 0.918, 0.207, 0.6875, 0.207, 0.6875, 0.207, 0.7188, 0.375, 0.959, 0.375, 0.9385, 0.375, 0.959, 0.166, 0.75, 0.1521, 0.6875, 0.166, 0.75, 0.1521, 0.6875, 0.1876, 0.6875, 0.1521, 0.6875, 0.375, 0.959, 0.375, 0.959, 0.375, 0.9409, 0.375, 0.918, 0.375, 0.9409, 0.375, 0.9294, 0.375, 0.959, 0.375, 0.9436, 0.375, 0.9409, 0.375, 0.959, 0.375, 0.959, 0.375, 0.9436, 0.375, 0.9409, 0.375, 0.9436, 0.375, 0.9294, 0.375, 0.918, 0.375, 0.918, 0.375, 0.9294, 0.207, 0.6875, 0.207, 0.7188, 0.207, 0.7269, 0.207, 0.6875, 0.207, 0.7269, 0.207, 0.75, 0.166, 0.75, 0.1591, 0.7188, 0.1575, 0.7115, 0.1521, 0.6875, 0.1521, 0.6875, 0.1575, 0.7115, 0.2656, 0.625, 0.2656, 0.6622, 0.2295, 0.6635, 0.142, 0.7344, 0.125, 0.75, 0.1403, 0.7266, 0.1452, 0.6562, 0.1382, 0.625, 0.1621, 0.6761, 0.125, 0.6562, 0.1386, 0.6875, 0.125, 0.6875, 0.125, 0.625, 0.1316, 0.625, 0.1351, 0.6562, 0.1316, 0.625, 0.1382, 0.625, 0.1452, 0.6562, 0.1351, 0.6562, 0.1386, 0.6875, 0.1556, 0.7031, 0.1403, 0.6953, 0.1521, 0.6875, 0.1452, 0.6562, 0.1621, 0.6761, 0.375, 0.0, 0.625, 0.0, 0.5, 0.0625, 0.375, 0.0625, 0.5, 0.0625, 0.5, 0.125, 0.375, 0.09375, 0.375, 0.0625, 0.375, 0.0, 0.5, 0.0625, 0.125, 0.6875, 0.1386, 0.6875, 0.1403, 0.6953, 0.125, 0.75, 0.125, 0.6875, 0.1403, 0.7266, 0.1591, 0.7188, 0.142, 0.7344, 0.1403, 0.7266, 0.1556, 0.7031, 0.142, 0.7344, 0.166, 0.75, 0.1455, 0.75, 0.166, 0.75, 0.1591, 0.7188, 0.1591, 0.7188, 0.166, 0.75, 0.1601, 0.7234, 0.166, 0.75, 0.1601, 0.7233, 0.1521, 0.6875, 0.1601, 0.7234, 0.1601, 0.7233, 0.166, 0.75, 0.1601, 0.7234, 0.166, 0.75, 0.2656, 0.6622, 0.2657, 0.6994, 0.2295, 0.6635, 0.207, 0.6875, 0.207, 0.625, 0.2295, 0.6635, 0.2657, 0.6994, 0.2253, 0.6912, 0.2295, 0.6635, 0.207, 0.6875, 0.2253, 0.6912, 0.207, 0.7188, 0.375, 0.9385, 0.375, 0.918, 0.375, 0.918, 0.5, 0.959, 0.625, 0.959, 0.375, 1.0, 0.375, 0.9795, 0.793, 0.75, 0.793, 0.6875, 0.834, 0.75, 0.375, 0.8887, 0.375, 0.8594, 0.4402, 0.8747, 0.7344, 0.6875, 0.7344, 0.625, 0.793, 0.6875, 0.793, 0.625, 0.8618, 0.625, 0.793, 0.6875, 0.375, 0.832, 0.5, 0.832, 0.4407, 0.845, 0.375, 0.832, 0.375, 0.8047, 0.5, 0.832, 0.5, 0.8594, 0.625, 0.918, 0.4402, 0.8747, 0.4407, 0.845, 0.5, 0.832, 0.5, 0.8594, 0.375, 0.8047, 0.5, 0.8047, 0.5, 0.832, 0.5, 0.7773, 0.625, 0.7851, 0.5766, 0.7879, 0.375, 0.791, 0.375, 0.7773, 0.5, 0.8047, 0.3203, 0.7188, 0.3203, 0.7055, 0.3203, 0.7076, 0.3203, 0.709, 0.3203, 0.6875, 0.3203, 0.6977, 0.2898, 0.7025, 0.2852, 0.7009, 0.293, 0.6875, 0.2656, 0.75, 0.2363, 0.75, 0.207, 0.7188, 0.375, 0.918, 0.375, 0.8887, 0.4402, 0.8747, 0.375, 0.8594, 0.5, 0.8594, 0.4402, 0.8747, 0.2927, 0.6935, 0.3203, 0.6875, 0.293, 0.6935, 0.2944, 0.6602, 0.3203, 0.625, 0.3065, 0.6592, 0.3203, 0.6458, 0.2927, 0.6935, 0.3065, 0.6592, 0.3203, 0.625, 0.334, 0.625, 0.3203, 0.6458, 0.334, 0.625, 0.3477, 0.625, 0.3313, 0.6624, 0.3278, 0.6535, 0.334, 0.625, 0.3278, 0.6535, 0.3203, 0.6458, 0.3477, 0.625, 0.3477, 0.6875, 0.3313, 0.6624, 0.28, 0.6603, 0.2657, 0.6994, 0.2656, 0.6622, 0.28, 0.6603, 0.293, 0.625, 0.2944, 0.6602, 0.2657, 0.6994, 0.2944, 0.6602, 0.2927, 0.6935, 0.2927, 0.6935, 0.2944, 0.6602, 0.3065, 0.6592, 0.3203, 0.625, 0.3203, 0.6458, 0.3065, 0.6592, 0.2657, 0.6994, 0.2927, 0.6935, 0.293, 0.6935, 0.2866, 0.6903, 0.2983, 0.6888, 0.293, 0.6875, 0.334, 0.75, 0.334, 0.7188, 0.3477, 0.75, 0.334, 0.75, 0.3203, 0.7188, 0.334, 0.7188, 0.3203, 0.7188, 0.3203, 0.6875, 0.334, 0.7188, 0.334, 0.7188, 0.3477, 0.7188, 0.3477, 0.75, 0.334, 0.7188, 0.334, 0.6875, 0.3477, 0.7188, 0.334, 0.6875, 0.3477, 0.6875, 0.3477, 0.7188, 0.3203, 0.6875, 0.3203, 0.7188, 0.3203, 0.7233, 0.375, 0.8047, 0.375, 0.791, 0.5, 0.8047, 0.375, 0.832, 0.375, 0.832, 0.375, 0.8403, 0.375, 0.8594, 0.375, 0.8594, 0.375, 0.8403, 0.375, 0.8594, 0.4407, 0.845, 0.5, 0.8594, 0.375, 0.8431, 0.375, 0.832, 0.4407, 0.845, 0.375, 0.8513, 0.375, 0.8431, 0.4407, 0.845, 0.375, 0.832, 0.375, 0.8431, 0.375, 0.8403, 0.5, 0.918, 0.375, 0.918, 0.4402, 0.8747, 0.3278, 0.6535, 0.3252, 0.665, 0.3203, 0.6512, 0.3203, 0.6458, 0.3278, 0.6535, 0.3313, 0.6624, 0.3252, 0.665, 0.3203, 0.6458, 0.3203, 0.6512, 0.2927, 0.6935, 0.3477, 0.6875, 0.334, 0.6875, 0.3313, 0.6624, 0.2657, 0.6994, 0.2656, 0.6935, 0.2657, 0.7151, 0.3313, 0.6624, 0.334, 0.6875, 0.3265, 0.6734, 0.375, 0.8594, 0.375, 0.8513, 0.4407, 0.845, 0.375, 0.8431, 0.375, 0.8513, 0.375, 0.8403, 0.7344, 0.75, 0.7344, 0.7188, 0.7344, 0.6875, 0.7657, 0.7209, 0.7344, 0.6875, 0.793, 0.6875, 0.7657, 0.7209, 0.793, 0.75, 0.7344, 0.75, 0.7657, 0.7209, 0.207, 0.7188, 0.207, 0.7188, 0.207, 0.75, 0.207, 0.75, 0.375, 0.918, 0.375, 0.9385, 0.375, 0.918, 0.125, 0.75, 0.142, 0.7344, 0.1455, 0.75, 0.375, 0.959, 0.5, 0.959, 0.375, 0.9795, 0.625, 0.959, 0.5, 0.959, 0.5, 0.9487, 0.625, 0.918, 0.625, 0.959, 0.5, 0.9487, 0.5, 0.9282, 0.375, 0.9385, 0.375, 0.918, 0.5, 0.9282, 0.625, 0.918, 0.5, 0.918, 0.4402, 0.8747, 0.375, 0.918, 0.5, 0.918, 0.5, 0.9282, 0.2656, 0.75, 0.2656, 0.75, 0.2657, 0.7151, 0.375, 0.8594, 0.375, 0.8594, 0.375, 0.8403, 0.2657, 0.6994, 0.293, 0.6935, 0.2748, 0.6954, 0.2748, 0.6954, 0.2866, 0.6903, 0.2756, 0.692, 0.293, 0.6875, 0.2793, 0.6875, 0.2866, 0.6903, 0.2656, 0.6875, 0.2656, 0.6894, 0.2742, 0.6897, 0.2793, 0.6875, 0.2793, 0.6875, 0.2742, 0.6897, 0.2866, 0.6903, 0.293, 0.6935, 0.2983, 0.6888, 0.2866, 0.6903, 0.2748, 0.6954, 0.293, 0.6935, 0.3203, 0.6875, 0.3048, 0.6875, 0.2983, 0.6888, 0.293, 0.6875, 0.3048, 0.6875, 0.3143, 0.6875, 0.3066, 0.6875, 0.293, 0.6875, 0.3066, 0.6875, 0.2898, 0.7025, 0.6392, 0.7344, 0.6344, 0.7441, 0.634, 0.7288, 0.3203, 0.7188, 0.3203, 0.709, 0.3203, 0.6977, 0.3203, 0.7055, 0.3203, 0.75, 0.3203, 0.7188, 0.3203, 0.7217, 0.2742, 0.6897, 0.2656, 0.6935, 0.2756, 0.692, 0.2866, 0.6903, 0.2742, 0.6897, 0.2756, 0.692, 0.2656, 0.6935, 0.2748, 0.6954, 0.2756, 0.692, 0.3203, 0.6875, 0.3203, 0.6977, 0.3203, 0.6875, 0.3066, 0.6875, 0.625, 0.7294, 0.625, 0.6875, 0.6322, 0.7205, 0.5, 0.7568, 0.5397, 0.75, 0.625, 0.75, 0.625, 0.7696, 0.5, 0.7705, 0.5, 0.7568, 0.625, 0.7696, 0.3477, 0.6875, 0.375, 0.6875, 0.375, 0.75, 0.3477, 0.7188, 0.1862, 0.6761, 0.207, 0.625, 0.2003, 0.6875, 0.2657, 0.6994, 0.28, 0.6603, 0.2944, 0.6602, 0.293, 0.625, 0.28, 0.6603, 0.2656, 0.6622, 0.371, 0.75, 0.375, 0.7523, 0.375, 0.6876, 0.375, 0.6867, 0.5259, 0.75, 0.625, 0.75, 0.5169, 0.75, 0.413, 0.6875, 0.375, 0.6875, 0.3912, 0.6609, 0.375, 0.6875, 0.413, 0.6875, 0.4341, 0.75, 0.375, 0.75, 0.5397, 0.75, 0.4544, 0.75, 0.4544, 0.75, 0.5397, 0.75, 0.4544, 0.75, 0.4147, 0.75, 0.375, 0.75, 0.4341, 0.75, 0.4544, 0.75, 0.4544, 0.75, 0.4147, 0.75, 0.375, 0.6867, 0.375, 0.6279, 0.375, 0.625, 0.375, 0.6875, 0.371, 0.75, 0.375, 0.6867, 0.375, 0.6875, 0.375, 0.75, 0.375, 0.625, 0.375, 0.625, 0.375, 0.6875, 0.375, 0.6875, 0.375, 0.6876, 0.375, 0.75, 0.375, 0.6875, 0.375, 0.6278, 0.375, 0.6876, 0.375, 0.6875, 0.4062, 0.75, 0.371, 0.75, 0.375, 0.75, 0.4147, 0.75, 0.4147, 0.75, 0.4544, 0.75, 0.3885, 0.75, 0.4544, 0.75, 0.4544, 0.75, 0.4147, 0.75, 0.5397, 0.75, 0.5397, 0.75, 0.4544, 0.75, 0.4544, 0.75, 0.375, 0.6875, 0.375, 0.75, 0.375, 0.6875, 0.375, 0.6875, 0.375, 0.6867, 0.375, 0.6876, 0.375, 0.6278, 0.375, 0.6279, 0.5169, 0.75, 0.625, 0.75, 0.5749, 0.75, 0.4543, 0.6638, 0.519, 0.6875, 0.413, 0.6875, 0.413, 0.6562, 0.438, 0.6553, 0.4543, 0.6638, 0.413, 0.6875, 0.5674, 0.625, 0.625, 0.6875, 0.5694, 0.6557, 0.625, 0.6875, 0.6189, 0.625, 0.6204, 0.625, 0.625, 0.75, 0.625, 0.75, 0.625, 0.6875, 0.625, 0.6875, 0.375, 0.625, 0.413, 0.625, 0.3912, 0.6609, 0.413, 0.6562, 0.413, 0.6875, 0.3912, 0.6609, 0.375, 0.6875, 0.375, 0.625, 0.3912, 0.6609, 0.625, 0.6875, 0.625, 0.6875, 0.625, 0.6875, 0.622, 0.625, 0.625, 0.625, 0.625, 0.6875, 0.622, 0.625, 0.625, 0.625, 0.625, 0.625, 0.625, 0.6875, 0.625, 0.6875, 0.625, 0.6875, 0.622, 0.625, 0.625, 0.6875, 0.625, 0.75, 0.625, 0.6875, 0.707, 0.6875, 0.7344, 0.6875, 0.7344, 0.7188, 0.707, 0.7188, 0.707, 0.7188, 0.6698, 0.7258, 0.679, 0.7112, 0.6668, 0.7022, 0.664, 0.6994, 0.6582, 0.6934, 0.625, 0.6875, 0.6561, 0.6941, 0.6449, 0.7216, 0.6322, 0.7205, 0.6289, 0.735, 0.6287, 0.7285, 0.6327, 0.7229, 0.634, 0.7288, 0.6561, 0.6941, 0.6559, 0.7042, 0.6449, 0.7216, 0.625, 0.6875, 0.625, 0.7294, 0.625, 0.75, 0.625, 0.6875, 0.6327, 0.7229, 0.642, 0.7231, 0.634, 0.7288, 0.6344, 0.7441, 0.6296, 0.7436, 0.634, 0.7288, 0.6561, 0.6941, 0.6797, 0.6875, 0.6734, 0.697, 0.6523, 0.625, 0.6797, 0.625, 0.6797, 0.6875, 0.6551, 0.676, 0.6612, 0.7188, 0.6523, 0.6875, 0.6568, 0.7031, 0.622, 0.625, 0.625, 0.6875, 0.6204, 0.625, 0.413, 0.6875, 0.519, 0.6875, 0.4341, 0.75, 0.519, 0.6875, 0.625, 0.75, 0.5259, 0.75, 0.659, 0.7255, 0.6601, 0.75, 0.649, 0.7372, 0.6449, 0.7216, 0.6559, 0.7042, 0.649, 0.7372, 0.6601, 0.75, 0.6446, 0.75, 0.649, 0.7372, 0.6446, 0.75, 0.6417, 0.7361, 0.649, 0.7372, 0.642, 0.7231, 0.6392, 0.7344, 0.634, 0.7288, 0.6662, 0.7219, 0.6698, 0.7258, 0.6684, 0.7246, 0.6655, 0.7213, 0.6568, 0.7031, 0.6523, 0.6875, 0.6582, 0.6934, 0.6683, 0.714, 0.6698, 0.7258, 0.6687, 0.7166, 0.6591, 0.7087, 0.6657, 0.7223, 0.6635, 0.7184, 0.6561, 0.6941, 0.6734, 0.697, 0.6523, 0.6875, 0.6561, 0.6941, 0.6523, 0.6875, 0.6612, 0.7188, 0.6587, 0.7064, 0.6642, 0.7203, 0.6657, 0.7223, 0.6612, 0.7188, 0.6612, 0.7188, 0.6698, 0.7258, 0.6698, 0.7258, 0.6691, 0.7207, 0.6654, 0.6995, 0.6668, 0.7022, 0.6523, 0.6875, 0.6797, 0.6875, 0.6683, 0.7158, 0.6734, 0.697, 0.6797, 0.6875, 0.707, 0.6875, 0.679, 0.7112, 0.625, 0.625, 0.6523, 0.625, 0.6551, 0.676, 0.625, 0.6875, 0.6659, 0.7203, 0.6657, 0.7223, 0.667, 0.7235, 0.6657, 0.7223, 0.6591, 0.7087, 0.6612, 0.7188, 0.6559, 0.7042, 0.6561, 0.6941, 0.6591, 0.7087, 0.6626, 0.7181, 0.6612, 0.7188, 0.664, 0.6994, 0.6655, 0.7213, 0.6684, 0.7246, 0.667, 0.7235, 0.6648, 0.7208, 0.6698, 0.7258, 0.6698, 0.7258, 0.6684, 0.7246, 0.664, 0.6994, 0.6668, 0.7022, 0.6675, 0.7073, 0.6668, 0.7022, 0.6683, 0.714, 0.6675, 0.7073, 0.6683, 0.714, 0.6668, 0.7022, 0.6679, 0.7105, 0.6635, 0.7184, 0.6657, 0.7223, 0.6659, 0.7203, 0.6698, 0.7258, 0.6659, 0.7203, 0.6684, 0.7246, 0.6639, 0.7134, 0.6559, 0.7042, 0.6609, 0.7123, 0.707, 0.6875, 0.707, 0.7188, 0.679, 0.7112, 0.707, 0.75, 0.707, 0.7188, 0.7344, 0.75, 0.5, 0.8047, 0.375, 0.7773, 0.5766, 0.7879, 0.625, 0.7851, 0.625, 0.8047, 0.5766, 0.7879, 0.6698, 0.7258, 0.707, 0.7188, 0.6797, 0.75, 0.375, 0.7773, 0.5, 0.7773, 0.5766, 0.7879, 0.375, 0.7773, 0.5, 0.7705, 0.5, 0.7773, 0.375, 0.7773, 0.375, 0.75, 0.5, 0.7568, 0.5, 0.7705, 0.375, 0.75, 0.4544, 0.75, 0.5397, 0.75, 0.5, 0.7568, 0.625, 0.75, 0.5397, 0.75, 0.5397, 0.75, 0.625, 0.75, 0.625, 0.75, 0.5397, 0.75, 0.5397, 0.75, 0.625, 0.75, 0.5397, 0.75, 0.625, 0.75, 0.625, 0.75, 0.625, 0.75, 0.625, 0.6875, 0.625, 0.6875, 0.5, 0.8594, 0.5625, 0.8594, 0.625, 0.918, 0.5, 0.832, 0.5625, 0.832, 0.5625, 0.8594, 0.5, 0.8594, 0.5, 0.8047, 0.5625, 0.8047, 0.5625, 0.832, 0.5, 0.832, 0.625, 0.8047, 0.5625, 0.8047, 0.5766, 0.7879, 0.6296, 0.7436, 0.6289, 0.735, 0.634, 0.7288, 0.625, 0.7294, 0.625, 0.7406, 0.625, 0.75, 0.5694, 0.6557, 0.5119, 0.6597, 0.5119, 0.6597, 0.5694, 0.6557, 0.413, 0.625, 0.413, 0.6562, 0.3912, 0.6609, 0.438, 0.6553, 0.413, 0.6562, 0.413, 0.625, 0.448, 0.6444, 0.5159, 0.625, 0.4851, 0.6444, 0.448, 0.6444, 0.413, 0.625, 0.5159, 0.625, 0.5674, 0.625, 0.5694, 0.6557, 0.5119, 0.6597, 0.519, 0.6875, 0.4543, 0.6638, 0.4851, 0.6444, 0.5694, 0.6557, 0.5694, 0.6557, 0.4851, 0.6444, 0.5159, 0.625, 0.5694, 0.6557, 0.4851, 0.6444, 0.438, 0.6553, 0.448, 0.6444, 0.448, 0.6444, 0.438, 0.6553, 0.5694, 0.6557, 0.5119, 0.6597, 0.4543, 0.6638, 0.4851, 0.6444, 0.4851, 0.6444, 0.4543, 0.6638, 0.448, 0.6444, 0.4543, 0.6638, 0.438, 0.6553, 0.448, 0.6444, 0.4543, 0.6638, 0.438, 0.6553, 0.438, 0.6553, 0.4543, 0.6638, 0.448, 0.6444, 0.4851, 0.6444, 0.4851, 0.6444, 0.448, 0.6444, 0.5119, 0.6597, 0.4543, 0.6638, 0.4543, 0.6638, 0.5119, 0.6597, 0.625, 0.6875, 0.519, 0.6875, 0.5119, 0.6597, 0.5694, 0.6557, 0.625, 0.6875, 0.5119, 0.6597, 0.6559, 0.7042, 0.659, 0.7255, 0.649, 0.7372, 0.625, 0.75, 0.5397, 0.75, 0.5749, 0.75, 0.625, 0.75, 0.625, 0.75, 0.5749, 0.75, 0.5397, 0.75, 0.4544, 0.75, 0.5749, 0.75, 0.4544, 0.75, 0.5169, 0.75, 0.5749, 0.75, 0.4544, 0.75, 0.4341, 0.75, 0.5169, 0.75, 0.4341, 0.75, 0.5259, 0.75, 0.5169, 0.75, 0.4341, 0.75, 0.519, 0.6875, 0.5259, 0.75, 0.6289, 0.735, 0.6296, 0.7436, 0.625, 0.75, 0.625, 0.7406, 0.6296, 0.7436, 0.6344, 0.7441, 0.6446, 0.75, 0.625, 0.75, 0.6344, 0.7441, 0.6392, 0.7344, 0.6417, 0.7361, 0.6446, 0.75, 0.642, 0.7231, 0.6327, 0.7229, 0.6322, 0.7205, 0.6449, 0.7216, 0.6327, 0.7229, 0.6287, 0.7285, 0.625, 0.7294, 0.6322, 0.7205, 0.6392, 0.7344, 0.642, 0.7231, 0.6449, 0.7216, 0.6417, 0.7361, 0.6287, 0.7285, 0.6289, 0.735, 0.625, 0.7406, 0.625, 0.7294, 0.6605, 0.7128, 0.6659, 0.7203, 0.6609, 0.7123, 0.6559, 0.7042, 0.6591, 0.7087, 0.6605, 0.7128, 0.6559, 0.7042, 0.6605, 0.7128, 0.6609, 0.7123, 0.6659, 0.7203, 0.6639, 0.7134, 0.6609, 0.7123, 0.6684, 0.7246, 0.6659, 0.7203, 0.667, 0.7235, 0.6642, 0.7203, 0.6626, 0.7181, 0.6648, 0.7208, 0.6734, 0.697, 0.6683, 0.7158, 0.6679, 0.7105, 0.6683, 0.7148, 0.6683, 0.714, 0.6679, 0.7105, 0.6654, 0.6995, 0.6734, 0.697, 0.6679, 0.7105, 0.6668, 0.7022, 0.6654, 0.6995, 0.6679, 0.7105, 0.6734, 0.697, 0.6654, 0.6995, 0.6523, 0.6875, 0.6612, 0.7188, 0.6612, 0.7188, 0.6568, 0.7031, 0.6612, 0.7188, 0.6568, 0.7031, 0.6582, 0.6934, 0.664, 0.6994, 0.6523, 0.6875, 0.6668, 0.7022, 0.6582, 0.6934, 0.6683, 0.7148, 0.6683, 0.7158, 0.6691, 0.7207, 0.6698, 0.7258, 0.6683, 0.714, 0.6691, 0.7207, 0.6683, 0.7158, 0.6698, 0.7258, 0.6691, 0.7207, 0.6683, 0.714, 0.6683, 0.7148, 0.6691, 0.7207, 0.6683, 0.7158, 0.6683, 0.7148, 0.6679, 0.7105, 0.6605, 0.7128, 0.6635, 0.7184, 0.6659, 0.7203, 0.6605, 0.7128, 0.6591, 0.7087, 0.6635, 0.7184, 0.6626, 0.7181, 0.6662, 0.7219, 0.6655, 0.7213, 0.6626, 0.7181, 0.6655, 0.7213, 0.6648, 0.7208, 0.6657, 0.7223, 0.6642, 0.7203, 0.6648, 0.7208, 0.667, 0.7235, 0.6626, 0.7181, 0.6642, 0.7203, 0.6612, 0.7188, 0.6612, 0.7188, 0.6612, 0.7188, 0.6612, 0.7188, 0.6568, 0.7031, 0.6675, 0.7073, 0.6683, 0.714, 0.6687, 0.7166])
me_cube_001.use_remesh_fix_poles = True
me_cube_001.use_remesh_preserve_attributes = False
me_cube_001.update()

# ---- objects
ob_light = bpy.data.objects.new('Light', light_light)
ob_camera = bpy.data.objects.new('Camera', cam_camera)
ob_empty = bpy.data.objects.new('Empty', None)
ob_empty_001 = bpy.data.objects.new('Empty.001', None)
ob_empty_002 = bpy.data.objects.new('Empty.002', None)
ob_cylinder = bpy.data.objects.new('Cylinder', me_cylinder_001)
ob_cube = bpy.data.objects.new('Cube', me_cube_001)

# ---- transforms, parenting, visibility, modifiers, constraints
ob_light.location = (4.076, 1.005, 5.904)
ob_light.rotation_euler = (0.6503, 0.05522, 1.866)
ob_light.lock_rotations_4d = False
ob_light.empty_display_type = 'ARROWS'
ob_light.color = (0.0, 0.0, 0.0, 0.0)
ob_light.lineart.crease_threshold = 0.0
ob_camera.location = (7.359, -6.926, 4.958)
ob_camera.rotation_euler = (1.109, 0.0, 0.8149)
ob_camera.lock_rotations_4d = False
ob_camera.empty_display_type = 'ARROWS'
ob_camera.color = (0.0, 0.0, 0.0, 0.0)
ob_camera.display_type = 'WIRE'
ob_camera.lineart.crease_threshold = 0.0
ob_empty.location = (-9.0, 1.176, 0.7435)
ob_empty.rotation_euler = (1.571, -0.0, 1.571)
ob_empty.empty_display_type = 'IMAGE'
ob_empty.empty_display_size = 5.0
ob_empty.use_empty_image_alpha = True
ob_empty.empty_image_side = 'FRONT'
ob_empty.color = (1.0, 1.0, 1.0, 0.4954)
ob_empty.hide_select = True
ob_empty_001.location = (1.177, -6.623, 0.7465)
ob_empty_001.rotation_euler = (1.571, -0.0, 3.142)
ob_empty_001.empty_display_type = 'IMAGE'
ob_empty_001.empty_display_size = 5.0
ob_empty_001.use_empty_image_alpha = True
ob_empty_001.empty_image_side = 'FRONT'
ob_empty_001.color = (1.0, 1.0, 1.0, 0.4954)
ob_empty_001.hide_select = True
ob_empty_002.location = (1.123, 1.068, -9.0)
ob_empty_002.rotation_euler = (3.142, -3.142, -2.384e-07)
ob_empty_002.empty_display_type = 'IMAGE'
ob_empty_002.empty_display_size = 5.0
ob_empty_002.use_empty_image_alpha = True
ob_empty_002.empty_image_side = 'FRONT'
ob_empty_002.color = (1.0, 1.0, 1.0, 0.4954)
ob_empty_002.hide_select = True
ob_cylinder.location = (0.0, 0.0, 0.0)
ob_cylinder.rotation_euler = (0.0, 1.571, 0.0)
ob_cylinder.scale = (0.8478, 0.761, 1.0)
ob_cube.location = (0.0, 0.0, 0.0)
ob_cube.scale = (0.7002, 0.5498, 0.5205)
_m = ob_cube.modifiers.new('Mirror', 'MIRROR')
_m.use_axis = (False, True, False)
_m.use_clip = True

# ---- collection membership
col_collection.objects.link(ob_light)
col_collection.objects.link(ob_camera)
col_collection.objects.link(ob_empty)
col_collection.objects.link(ob_empty_001)
col_collection.objects.link(ob_empty_002)
col_collection.objects.link(ob_cylinder)
col_collection.objects.link(ob_cube)

# ---- scene / render settings (as saved in the file)
scene.camera = ob_camera
scene.frame_start = 1; scene.frame_end = 250; scene.frame_set(1)
scene.render.engine = 'BLENDER_EEVEE_NEXT'
scene.cycles.sampling_pattern = 'TABULATED_SOBOL'
scene.cycles.use_light_tree = False
scene.view_settings.view_transform = 'Filmic'
bpy.context.view_layer.update()
